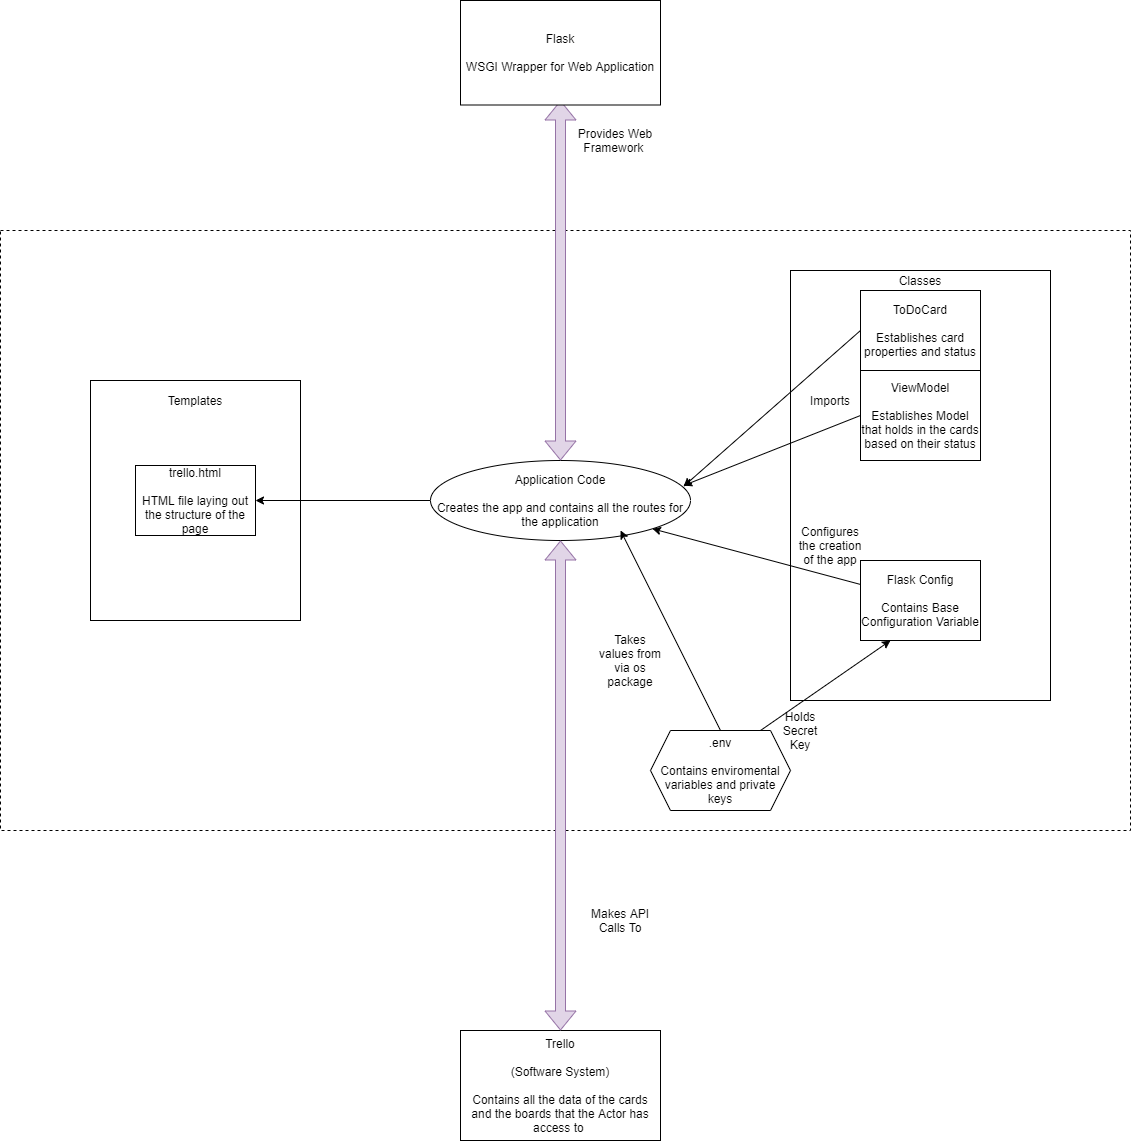

The diagram above was exported from draw.io. Its source (the exported page's mxGraphModel, read from the mxfile embedded in the PNG):
<mxGraphModel dx="1422" dy="1564" grid="1" gridSize="10" guides="1" tooltips="1" connect="1" arrows="1" fold="1" page="1" pageScale="1" pageWidth="1169" pageHeight="827" math="0" shadow="0">
  <root>
    <mxCell id="0" />
    <mxCell id="1" parent="0" />
    <mxCell id="XROezx6e-ZHnLb9WMVSd-19" value="" style="rounded=0;whiteSpace=wrap;html=1;fillColor=none;dashed=1;" parent="1" vertex="1">
      <mxGeometry x="20" y="-550" width="1130" height="600" as="geometry" />
    </mxCell>
    <mxCell id="XROezx6e-ZHnLb9WMVSd-1" value="Application Code&lt;br&gt;&lt;br&gt;Creates the app and contains all the routes for the application&lt;br&gt;" style="ellipse;whiteSpace=wrap;html=1;" parent="1" vertex="1">
      <mxGeometry x="450" y="-320" width="260" height="80" as="geometry" />
    </mxCell>
    <mxCell id="XROezx6e-ZHnLb9WMVSd-2" value="" style="rounded=0;whiteSpace=wrap;html=1;fillColor=none;" parent="1" vertex="1">
      <mxGeometry x="110" y="-400" width="210" height="240" as="geometry" />
    </mxCell>
    <mxCell id="XROezx6e-ZHnLb9WMVSd-5" value="Templates" style="text;html=1;strokeColor=none;fillColor=none;align=center;verticalAlign=middle;whiteSpace=wrap;rounded=0;" parent="1" vertex="1">
      <mxGeometry x="195" y="-390" width="40" height="20" as="geometry" />
    </mxCell>
    <mxCell id="XROezx6e-ZHnLb9WMVSd-6" value="trello.html&lt;br&gt;&lt;br&gt;HTML file laying out the structure of the page" style="rounded=0;whiteSpace=wrap;html=1;" parent="1" vertex="1">
      <mxGeometry x="155" y="-315" width="120" height="70" as="geometry" />
    </mxCell>
    <mxCell id="XROezx6e-ZHnLb9WMVSd-9" value="" style="endArrow=classic;html=1;entryX=1;entryY=0.5;entryDx=0;entryDy=0;exitX=0;exitY=0.5;exitDx=0;exitDy=0;" parent="1" source="XROezx6e-ZHnLb9WMVSd-1" target="XROezx6e-ZHnLb9WMVSd-6" edge="1">
      <mxGeometry width="50" height="50" relative="1" as="geometry">
        <mxPoint x="450" y="-290" as="sourcePoint" />
        <mxPoint x="500" y="-340" as="targetPoint" />
      </mxGeometry>
    </mxCell>
    <mxCell id="XROezx6e-ZHnLb9WMVSd-10" value="" style="rounded=0;whiteSpace=wrap;html=1;fillColor=none;" parent="1" vertex="1">
      <mxGeometry x="810" y="-510" width="260" height="430" as="geometry" />
    </mxCell>
    <mxCell id="XROezx6e-ZHnLb9WMVSd-11" value="Classes" style="text;html=1;strokeColor=none;fillColor=none;align=center;verticalAlign=middle;whiteSpace=wrap;rounded=0;" parent="1" vertex="1">
      <mxGeometry x="920" y="-510" width="40" height="20" as="geometry" />
    </mxCell>
    <mxCell id="XROezx6e-ZHnLb9WMVSd-12" value="ToDoCard&lt;br&gt;&lt;br&gt;Establishes card properties and status" style="rounded=0;whiteSpace=wrap;html=1;" parent="1" vertex="1">
      <mxGeometry x="880" y="-490" width="120" height="80" as="geometry" />
    </mxCell>
    <mxCell id="XROezx6e-ZHnLb9WMVSd-13" value="ViewModel&lt;br&gt;&lt;br&gt;Establishes Model that holds in the cards based on their status" style="rounded=0;whiteSpace=wrap;html=1;" parent="1" vertex="1">
      <mxGeometry x="880" y="-410" width="120" height="90" as="geometry" />
    </mxCell>
    <mxCell id="XROezx6e-ZHnLb9WMVSd-16" value=".env&lt;br&gt;&lt;br&gt;Contains enviromental variables and private keys" style="shape=hexagon;perimeter=hexagonPerimeter2;whiteSpace=wrap;html=1;fixedSize=1;fillColor=#ffffff;" parent="1" vertex="1">
      <mxGeometry x="670" y="-50" width="140" height="80" as="geometry" />
    </mxCell>
    <mxCell id="XROezx6e-ZHnLb9WMVSd-17" value="Trello&lt;br&gt;&lt;br&gt;(Software System)&lt;br&gt;&lt;br&gt;Contains all the data of the cards and the boards that the Actor has access to&amp;nbsp;" style="rounded=0;whiteSpace=wrap;html=1;" parent="1" vertex="1">
      <mxGeometry x="480" y="250" width="200" height="110" as="geometry" />
    </mxCell>
    <mxCell id="XROezx6e-ZHnLb9WMVSd-18" value="" style="shape=flexArrow;endArrow=classic;startArrow=classic;html=1;entryX=0.5;entryY=1;entryDx=0;entryDy=0;fillColor=#e1d5e7;strokeColor=#9673a6;" parent="1" source="XROezx6e-ZHnLb9WMVSd-17" target="XROezx6e-ZHnLb9WMVSd-1" edge="1">
      <mxGeometry width="100" height="100" relative="1" as="geometry">
        <mxPoint x="580" as="sourcePoint" />
        <mxPoint x="680" y="-100" as="targetPoint" />
      </mxGeometry>
    </mxCell>
    <mxCell id="XROezx6e-ZHnLb9WMVSd-21" value="" style="shape=flexArrow;endArrow=classic;startArrow=classic;html=1;fillColor=#e1d5e7;strokeColor=#9673a6;exitX=0.5;exitY=0;exitDx=0;exitDy=0;" parent="1" source="XROezx6e-ZHnLb9WMVSd-1" edge="1">
      <mxGeometry width="100" height="100" relative="1" as="geometry">
        <mxPoint x="569.5" y="-170" as="sourcePoint" />
        <mxPoint x="580" y="-680" as="targetPoint" />
      </mxGeometry>
    </mxCell>
    <mxCell id="XROezx6e-ZHnLb9WMVSd-22" value="Flask&lt;br&gt;&lt;br&gt;WSGI Wrapper for Web Application" style="rounded=0;whiteSpace=wrap;html=1;" parent="1" vertex="1">
      <mxGeometry x="480" y="-780" width="200" height="104.5" as="geometry" />
    </mxCell>
    <mxCell id="g36aDM2MQ0nKj43Ta4Gc-1" value="Makes API Calls To" style="text;html=1;strokeColor=none;fillColor=none;align=center;verticalAlign=middle;whiteSpace=wrap;rounded=0;" vertex="1" parent="1">
      <mxGeometry x="600" y="130" width="80" height="20" as="geometry" />
    </mxCell>
    <mxCell id="g36aDM2MQ0nKj43Ta4Gc-2" value="Imports" style="text;html=1;strokeColor=none;fillColor=none;align=center;verticalAlign=middle;whiteSpace=wrap;rounded=0;" vertex="1" parent="1">
      <mxGeometry x="830" y="-390" width="40" height="20" as="geometry" />
    </mxCell>
    <mxCell id="g36aDM2MQ0nKj43Ta4Gc-3" value="Takes values&amp;nbsp;from via os package" style="text;html=1;strokeColor=none;fillColor=none;align=center;verticalAlign=middle;whiteSpace=wrap;rounded=0;" vertex="1" parent="1">
      <mxGeometry x="630" y="-130" width="40" height="20" as="geometry" />
    </mxCell>
    <mxCell id="g36aDM2MQ0nKj43Ta4Gc-4" value="" style="endArrow=classic;html=1;exitX=0;exitY=0.5;exitDx=0;exitDy=0;entryX=0.973;entryY=0.313;entryDx=0;entryDy=0;entryPerimeter=0;" edge="1" parent="1" source="XROezx6e-ZHnLb9WMVSd-13" target="XROezx6e-ZHnLb9WMVSd-1">
      <mxGeometry width="50" height="50" relative="1" as="geometry">
        <mxPoint x="560" y="-60" as="sourcePoint" />
        <mxPoint x="710" y="-280" as="targetPoint" />
      </mxGeometry>
    </mxCell>
    <mxCell id="g36aDM2MQ0nKj43Ta4Gc-5" value="" style="endArrow=classic;html=1;exitX=0;exitY=0.5;exitDx=0;exitDy=0;entryX=0.973;entryY=0.325;entryDx=0;entryDy=0;entryPerimeter=0;" edge="1" parent="1" source="XROezx6e-ZHnLb9WMVSd-12" target="XROezx6e-ZHnLb9WMVSd-1">
      <mxGeometry width="50" height="50" relative="1" as="geometry">
        <mxPoint x="560" y="-60" as="sourcePoint" />
        <mxPoint x="710" y="-280" as="targetPoint" />
      </mxGeometry>
    </mxCell>
    <mxCell id="g36aDM2MQ0nKj43Ta4Gc-6" value="" style="endArrow=classic;html=1;entryX=0.731;entryY=0.875;entryDx=0;entryDy=0;exitX=0.5;exitY=0;exitDx=0;exitDy=0;entryPerimeter=0;" edge="1" parent="1" source="XROezx6e-ZHnLb9WMVSd-16" target="XROezx6e-ZHnLb9WMVSd-1">
      <mxGeometry width="50" height="50" relative="1" as="geometry">
        <mxPoint x="320" y="-60" as="sourcePoint" />
        <mxPoint x="370" y="-110" as="targetPoint" />
      </mxGeometry>
    </mxCell>
    <mxCell id="g36aDM2MQ0nKj43Ta4Gc-7" value="Provides Web Framework&amp;nbsp;" style="text;html=1;strokeColor=none;fillColor=none;align=center;verticalAlign=middle;whiteSpace=wrap;rounded=0;" vertex="1" parent="1">
      <mxGeometry x="590" y="-650" width="90" height="20" as="geometry" />
    </mxCell>
    <mxCell id="g36aDM2MQ0nKj43Ta4Gc-8" value="Flask Config&lt;br&gt;&lt;br&gt;Contains Base Configuration Variable" style="rounded=0;whiteSpace=wrap;html=1;" vertex="1" parent="1">
      <mxGeometry x="880" y="-220" width="120" height="80" as="geometry" />
    </mxCell>
    <mxCell id="g36aDM2MQ0nKj43Ta4Gc-9" value="" style="endArrow=classic;html=1;entryX=0.25;entryY=1;entryDx=0;entryDy=0;" edge="1" parent="1" target="g36aDM2MQ0nKj43Ta4Gc-8">
      <mxGeometry width="50" height="50" relative="1" as="geometry">
        <mxPoint x="780" y="-50" as="sourcePoint" />
        <mxPoint x="830" y="-100" as="targetPoint" />
      </mxGeometry>
    </mxCell>
    <mxCell id="g36aDM2MQ0nKj43Ta4Gc-10" value="Holds Secret Key" style="text;html=1;strokeColor=none;fillColor=none;align=center;verticalAlign=middle;whiteSpace=wrap;rounded=0;" vertex="1" parent="1">
      <mxGeometry x="800" y="-60" width="40" height="20" as="geometry" />
    </mxCell>
    <mxCell id="g36aDM2MQ0nKj43Ta4Gc-12" value="" style="endArrow=classic;html=1;entryX=1;entryY=1;entryDx=0;entryDy=0;" edge="1" parent="1" source="g36aDM2MQ0nKj43Ta4Gc-8" target="XROezx6e-ZHnLb9WMVSd-1">
      <mxGeometry width="50" height="50" relative="1" as="geometry">
        <mxPoint x="730" y="-170" as="sourcePoint" />
        <mxPoint x="780" y="-220" as="targetPoint" />
      </mxGeometry>
    </mxCell>
    <mxCell id="g36aDM2MQ0nKj43Ta4Gc-13" value="Configures the creation of the app" style="text;html=1;strokeColor=none;fillColor=none;align=center;verticalAlign=middle;whiteSpace=wrap;rounded=0;" vertex="1" parent="1">
      <mxGeometry x="815" y="-245" width="70" height="20" as="geometry" />
    </mxCell>
  </root>
</mxGraphModel>